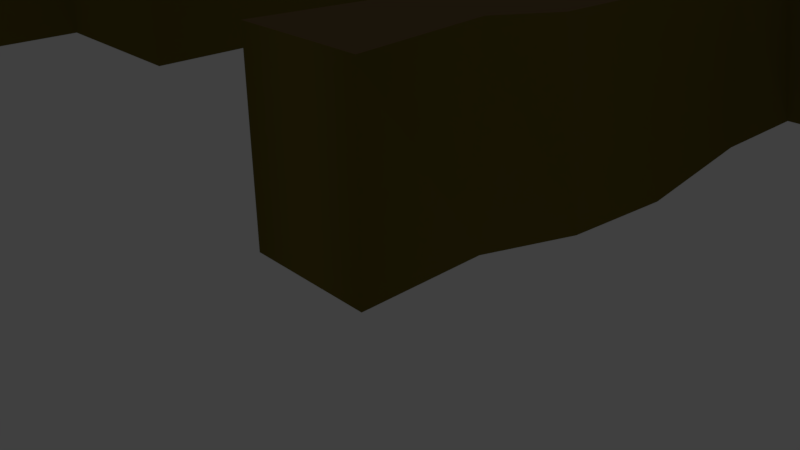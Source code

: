 # Source: Dungeon.blend  (saved by Blender 2.78.0; exported with 4.5.12 LTS)
import bpy
from mathutils import Matrix  # noqa: F401  (used for matrix-valued properties, if any)

bpy.ops.wm.read_factory_settings(use_empty=True)
scene = bpy.context.scene
scene.name = 'Scene'

# ---- collections
col_collection_1 = bpy.data.collections.new('Collection 1'); scene.collection.children.link(col_collection_1)

# ---- materials (node trees are filled in below, after node groups)
mat_floor = bpy.data.materials.new('Floor')
mat_floor.alpha_threshold = 0.0
mat_floor.use_transparent_shadow = False
mat_floor.diffuse_color = (0.2203, 0.1431, 0.06539, 1.0)
mat_floor.roughness = 0.5
mat_floor.line_color = (0.0, 0.0, 0.0, 1.0)
mat_walls = bpy.data.materials.new('Walls')
mat_walls.alpha_threshold = 0.0
mat_walls.use_transparent_shadow = False
mat_walls.diffuse_color = (0.1789, 0.1406, 0.02296, 1.0)
mat_walls.roughness = 0.5
mat_walls.line_color = (0.0, 0.0, 0.0, 1.0)

# ---- material node trees

# ---- world
world_world = bpy.data.worlds.new('World'); scene.world = world_world
world_world.color = (0.05088, 0.05088, 0.05088)
world_world.use_sun_shadow = False
world_world.sun_shadow_jitter_overblur = 0.0
world_world.cycles.sampling_method = 'MANUAL'

# ---- cameras
cam_camera = bpy.data.cameras.new('Camera')
cam_camera.clip_end = 100.0
cam_camera.lens = 35.0
cam_camera.sensor_width = 32.0
cam_camera.sensor_height = 18.0
cam_camera.ortho_scale = 7.314
cam_camera.dof.focus_distance = 0.0
cam_camera.dof.aperture_fstop = 128.0

# ---- lights
light_spot1_004 = bpy.data.lights.new('Spot1.004', 'SPOT')
light_spot1_004.color = (1.0, 0.9915, 0.549)
light_spot1_004.transmission_factor = 0.0
light_spot1_004.energy = 100.0
light_spot1_004.shadow_buffer_clip_start = 0.5
light_spot1_004.shadow_soft_size = 0.1
light_spot1_004.shadow_maximum_resolution = 0.006
light_spot1_004.use_absolute_resolution = True
light_spot1_003 = bpy.data.lights.new('Spot1.003', 'SPOT')
light_spot1_003.color = (1.0, 0.9915, 0.549)
light_spot1_003.transmission_factor = 0.0
light_spot1_003.energy = 100.0
light_spot1_003.shadow_buffer_clip_start = 0.5
light_spot1_003.shadow_soft_size = 0.1
light_spot1_003.shadow_maximum_resolution = 0.006
light_spot1_003.use_absolute_resolution = True
light_spot1_002 = bpy.data.lights.new('Spot1.002', 'SPOT')
light_spot1_002.color = (1.0, 0.9915, 0.549)
light_spot1_002.transmission_factor = 0.0
light_spot1_002.energy = 100.0
light_spot1_002.shadow_buffer_clip_start = 0.5
light_spot1_002.shadow_soft_size = 0.1
light_spot1_002.shadow_maximum_resolution = 0.006
light_spot1_002.use_absolute_resolution = True
light_spot1 = bpy.data.lights.new('Spot1', 'SPOT')
light_spot1.color = (1.0, 0.9915, 0.549)
light_spot1.transmission_factor = 0.0
light_spot1.energy = 100.0
light_spot1.shadow_buffer_clip_start = 0.5
light_spot1.shadow_soft_size = 0.1
light_spot1.shadow_maximum_resolution = 0.006
light_spot1.use_absolute_resolution = True
light_spot1_001 = bpy.data.lights.new('Spot1.001', 'SPOT')
light_spot1_001.color = (1.0, 0.9915, 0.549)
light_spot1_001.transmission_factor = 0.0
light_spot1_001.energy = 100.0
light_spot1_001.shadow_buffer_clip_start = 0.5
light_spot1_001.shadow_soft_size = 0.1
light_spot1_001.shadow_maximum_resolution = 0.006
light_spot1_001.use_absolute_resolution = True

# ---- meshes
me_plane_002 = bpy.data.meshes.new('Plane.002')
me_plane_002.from_pydata([(-1.0, -1.0, 0.0), (1.0, -1.0, 0.0), (-1.0, 1.0, 0.0), (1.0, 1.0, 0.0), (-1.251, 2.363, 0.0), (1.513, 2.363, 0.0), (-1.094, 4.092, 0.0), (1.671, 4.092, 0.0), (-1.42, 6.864, 0.0), (1.344, 6.864, 0.0), (-1.366, 8.82, 0.0), (1.399, 8.82, 0.0), (-1.311, 10.4, 0.0), (1.453, 10.4, 0.0), (-1.257, 12.35, 0.0), (1.508, 12.35, 0.0), (-1.04, 13.87, 0.0), (1.725, 13.87, 0.0), (-1.04, 15.02, 0.0), (1.779, 15.5, 0.0), (-1.572, 16.03, 0.0), (0.9534, 17.15, 0.0), (-2.314, 16.89, 0.0), (-1.023, 19.34, 0.0), (-3.602, 17.49, 0.0), (-3.429, 20.25, 0.0), (-5.065, 15.99, 0.0), (-4.683, 22.09, 0.0), (-6.391, 15.7, 0.0), (-5.966, 22.49, 0.0), (-7.503, 15.65, 0.0), (-7.788, 22.75, 0.0), (-8.987, 16.04, 0.0), (-9.239, 22.36, 0.0), (-10.33, 16.92, 0.0), (-10.51, 21.37, 0.0), (-11.96, 18.33, 0.0), (-12.02, 19.74, 0.0), (-12.99, 18.02, 0.0), (-13.93, 19.08, 0.0), (-13.25, 17.34, 0.0), (-14.65, 17.58, 0.0), (-13.18, 16.42, 0.0), (-15.26, 16.76, 0.0), (-13.29, 15.11, 0.0), (-15.37, 15.46, 0.0), (-13.49, 13.39, 0.0), (-15.6, 13.39, 0.0), (-13.49, 10.61, 0.0), (-15.6, 10.61, 0.0), (-13.49, 2.353, 0.0), (-15.6, 2.353, 0.0), (-9.491, 10.61, 0.0), (-9.491, 2.353, 0.0), (-19.6, 10.61, 0.0), (-19.6, 2.353, 0.0), (-13.49, 0.3535, 0.0), (-15.6, 0.3534, 0.0), (4.399, 8.82, 0.0), (4.453, 10.4, 0.0), (7.399, 8.82, 0.0), (7.453, 10.4, 0.0), (8.852, 8.599, 0.0), (9.478, 10.62, 0.0), (9.939, 8.219, 0.0), (10.89, 9.476, 0.0), (10.64, 7.584, 0.0), (12.15, 8.046, 0.0), (10.77, 6.574, 0.0), (12.34, 6.556, 0.0), (9.761, 5.119, 0.0), (13.35, 5.077, 0.0), (9.815, 3.38, 0.0), (13.41, 3.338, 0.0), (11.05, 1.899, 0.0), (12.28, 1.884, 0.0)], [], [(0, 1, 3, 2), (2, 3, 5, 4), (4, 5, 7, 6), (6, 7, 9, 8), (8, 9, 11, 10), (10, 11, 13, 12), (12, 13, 15, 14), (14, 15, 17, 16), (16, 17, 19, 18), (18, 19, 21, 20), (20, 21, 23, 22), (22, 23, 25, 24), (24, 25, 27, 26), (26, 27, 29, 28), (28, 29, 31, 30), (30, 31, 33, 32), (32, 33, 35, 34), (34, 35, 37, 36), (36, 37, 39, 38), (38, 39, 41, 40), (40, 41, 43, 42), (42, 43, 45, 44), (44, 45, 47, 46), (46, 47, 49, 48), (48, 49, 51, 50), (48, 50, 53, 52), (51, 49, 54, 55), (50, 51, 57, 56), (13, 11, 58, 59), (59, 58, 60, 61), (61, 60, 62, 63), (63, 62, 64, 65), (65, 64, 66, 67), (67, 66, 68, 69), (69, 68, 70, 71), (71, 70, 72, 73), (73, 72, 74, 75)])
me_plane_002.materials.append(mat_floor)
me_plane_002.use_remesh_preserve_volume = False
me_plane_002.use_remesh_preserve_attributes = False
me_plane_002.use_mirror_vertex_groups = False
me_plane_002.update()
me_plane_001 = bpy.data.meshes.new('Plane.001')
me_plane_001.from_pydata([(0.8047, 10.29, 3.0), (1.479, 15.55, 3.0), (0.6951, 16.68, 3.0), (-3.429, 20.25, 3.0), (-7.595, 22.27, 3.0), (-8.853, 21.92, 3.0), (-11.82, 19.58, 3.0), (-15.3, 13.82, 3.0), (-15.6, 10.61, 3.0), (-19.6, 10.61, 3.0), (7.369, 10.2, 3.0), (8.893, 10.37, 3.0), (11.84, 8.117, 3.0), (12.34, 6.556, 3.0), (-1.0, -1.0, 3.0), (1.0, -1.0, 3.0), (1.303, 2.025, 3.0), (-0.9404, 4.604, 3.0), (1.457, 4.604, 3.0), (0.7576, 8.925, 3.0), (-1.126, 13.28, 3.0), (-3.602, 17.49, 3.0), (-8.634, 16.45, 3.0), (-10.54, 17.46, 3.0), (-11.78, 18.52, 3.0), (-13.35, 16.16, 3.0), (-13.49, 10.61, 3.0), (5.369, 8.925, 3.0), (10.77, 6.574, 3.0), (10.25, 3.59, 3.0), (11.05, 1.899, 3.0), (-13.49, 2.353, 3.0), (-15.6, 2.353, 3.0), (-9.491, 2.353, 3.0), (-15.6, 0.3534, 3.0), (-0.7368, 1.168, 3.0), (0.7692, 1.168, 3.0), (-1.094, 2.025, 3.0), (-1.198, 6.333, 3.0), (1.199, 6.333, 3.0), (-1.174, 9.204, 3.0), (-1.135, 9.985, 3.0), (1.271, 13.28, 3.0), (-0.9648, 14.13, 3.0), (1.432, 14.13, 3.0), (-0.9648, 15.12, 3.0), (-1.207, 15.83, 3.0), (-1.765, 16.48, 3.0), (-0.7927, 18.32, 3.0), (-5.528, 16.77, 3.0), (-5.241, 21.36, 3.0), (-6.383, 16.15, 3.0), (-6.015, 22.04, 3.0), (-7.348, 16.11, 3.0), (-10.68, 20.81, 3.0), (-12.99, 18.02, 3.0), (-13.93, 19.08, 3.0), (-13.25, 17.34, 3.0), (-14.65, 17.58, 3.0), (-15.15, 16.46, 3.0), (-13.44, 15.03, 3.0), (-15.25, 15.33, 3.0), (-13.7, 13.82, 3.0), (-9.491, 10.61, 3.0), (-19.6, 2.353, 3.0), (-13.49, 0.3535, 3.0), (5.416, 10.29, 3.0), (7.328, 9.015, 3.0), (8.422, 8.849, 3.0), (10.18, 8.247, 3.0), (10.89, 9.193, 3.0), (10.7, 7.768, 3.0), (10.21, 4.899, 3.0), (12.91, 4.867, 3.0), (12.96, 3.558, 3.0), (12.28, 1.884, 3.0)], [], [(14, 35, 36, 15), (35, 37, 16, 36), (37, 17, 18, 16), (17, 38, 39, 18), (38, 40, 19, 39), (40, 41, 0, 19), (41, 20, 42, 0), (20, 43, 44, 42), (43, 45, 1, 44), (45, 46, 2, 1), (46, 47, 48, 2), (47, 21, 3, 48), (21, 49, 50, 3), (49, 51, 52, 50), (51, 53, 4, 52), (53, 22, 5, 4), (22, 23, 54, 5), (23, 24, 6, 54), (24, 55, 56, 6), (55, 57, 58, 56), (57, 25, 59, 58), (25, 60, 61, 59), (60, 62, 7, 61), (62, 26, 8, 7), (26, 31, 32, 8), (26, 63, 33, 31), (32, 64, 9, 8), (31, 65, 34, 32), (0, 66, 27, 19), (66, 10, 67, 27), (10, 11, 68, 67), (11, 70, 69, 68), (70, 12, 71, 69), (12, 13, 28, 71), (13, 73, 72, 28), (73, 74, 29, 72), (74, 75, 30, 29)])
me_plane_001.materials.append(mat_floor)
me_plane_001.use_remesh_preserve_volume = False
me_plane_001.use_remesh_preserve_attributes = False
me_plane_001.use_mirror_vertex_groups = False
me_plane_001.update()
me_plane = bpy.data.meshes.new('Plane')
me_plane.from_pydata([(-1.0, -1.0, 0.0), (1.0, -1.0, 0.0), (-1.0, 1.0, 0.0), (1.0, 1.0, 0.0), (-1.251, 2.363, 0.0), (1.513, 2.363, 0.0), (-1.094, 4.092, 0.0), (1.671, 4.092, 0.0), (-1.42, 6.864, 0.0), (1.344, 6.864, 0.0), (-1.366, 8.82, 0.0), (1.399, 8.82, 0.0), (-1.311, 10.4, 0.0), (1.453, 10.4, 0.0), (-1.257, 12.35, 0.0), (1.508, 12.35, 0.0), (-1.04, 13.87, 0.0), (1.725, 13.87, 0.0), (-1.04, 15.02, 0.0), (1.779, 15.5, 0.0), (-1.572, 16.03, 0.0), (0.9534, 17.15, 0.0), (-2.314, 16.89, 0.0), (-1.023, 19.34, 0.0), (-3.602, 17.49, 0.0), (-3.429, 20.25, 0.0), (-5.065, 15.99, 0.0), (-4.683, 22.09, 0.0), (-6.391, 15.7, 0.0), (-5.966, 22.49, 0.0), (-7.503, 15.65, 0.0), (-7.788, 22.75, 0.0), (-8.987, 16.04, 0.0), (-9.239, 22.36, 0.0), (-10.33, 16.92, 0.0), (-10.51, 21.37, 0.0), (-11.96, 18.33, 0.0), (-12.02, 19.74, 0.0), (-12.99, 18.02, 0.0), (-13.93, 19.08, 0.0), (-13.25, 17.34, 0.0), (-14.65, 17.58, 0.0), (-13.18, 16.42, 0.0), (-15.26, 16.76, 0.0), (-13.29, 15.11, 0.0), (-15.37, 15.46, 0.0), (-13.49, 13.39, 0.0), (-15.6, 13.39, 0.0), (-13.49, 10.61, 0.0), (-15.6, 10.61, 0.0), (-13.49, 2.353, 0.0), (-15.6, 2.353, 0.0), (-9.491, 10.61, 0.0), (-9.491, 2.353, 0.0), (-19.6, 10.61, 0.0), (-19.6, 2.353, 0.0), (-13.49, 0.3535, 0.0), (-15.6, 0.3534, 0.0), (4.399, 8.82, 0.0), (4.453, 10.4, 0.0), (7.399, 8.82, 0.0), (7.453, 10.4, 0.0), (8.852, 8.599, 0.0), (9.478, 10.62, 0.0), (9.939, 8.219, 0.0), (10.89, 9.476, 0.0), (10.64, 7.584, 0.0), (12.15, 8.046, 0.0), (10.77, 6.574, 0.0), (12.34, 6.556, 0.0), (9.761, 5.119, 0.0), (13.35, 5.077, 0.0), (9.815, 3.38, 0.0), (13.41, 3.338, 0.0), (11.05, 1.899, 0.0), (12.28, 1.884, 0.0), (0.8047, 10.29, 3.0), (1.479, 15.55, 3.0), (0.6951, 16.68, 3.0), (-3.429, 20.25, 3.0), (-7.595, 22.27, 3.0), (-8.853, 21.92, 3.0), (-11.82, 19.58, 3.0), (-15.3, 13.82, 3.0), (-15.6, 10.61, 3.0), (-19.6, 10.61, 3.0), (7.369, 10.2, 3.0), (8.893, 10.37, 3.0), (11.84, 8.117, 3.0), (12.34, 6.556, 3.0), (-1.0, -1.0, 3.0), (1.0, -1.0, 3.0), (1.303, 2.025, 3.0), (-0.9404, 4.604, 3.0), (1.457, 4.604, 3.0), (0.7576, 8.925, 3.0), (-1.126, 13.28, 3.0), (-3.602, 17.49, 3.0), (-8.634, 16.45, 3.0), (-10.54, 17.46, 3.0), (-11.78, 18.52, 3.0), (-13.35, 16.16, 3.0), (-13.49, 10.61, 3.0), (5.369, 8.925, 3.0), (10.77, 6.574, 3.0), (10.25, 3.59, 3.0), (11.05, 1.899, 3.0), (-13.49, 2.353, 3.0), (-15.6, 2.353, 3.0), (-9.491, 2.353, 3.0), (-15.6, 0.3534, 3.0), (-0.7368, 1.168, 3.0), (0.7692, 1.168, 3.0), (-1.094, 2.025, 3.0), (-1.198, 6.333, 3.0), (1.199, 6.333, 3.0), (-1.174, 9.204, 3.0), (-1.135, 9.985, 3.0), (1.271, 13.28, 3.0), (-0.9648, 14.13, 3.0), (1.432, 14.13, 3.0), (-0.9648, 15.12, 3.0), (-1.207, 15.83, 3.0), (-1.765, 16.48, 3.0), (-0.7927, 18.32, 3.0), (-5.528, 16.77, 3.0), (-5.241, 21.36, 3.0), (-6.383, 16.15, 3.0), (-6.015, 22.04, 3.0), (-7.348, 16.11, 3.0), (-10.68, 20.81, 3.0), (-12.99, 18.02, 3.0), (-13.93, 19.08, 3.0), (-13.25, 17.34, 3.0), (-14.65, 17.58, 3.0), (-15.15, 16.46, 3.0), (-13.44, 15.03, 3.0), (-15.25, 15.33, 3.0), (-13.7, 13.82, 3.0), (-9.491, 10.61, 3.0), (-19.6, 2.353, 3.0), (-13.49, 0.3535, 3.0), (5.416, 10.29, 3.0), (7.328, 9.015, 3.0), (8.422, 8.849, 3.0), (10.18, 8.247, 3.0), (10.89, 9.193, 3.0), (10.7, 7.768, 3.0), (10.21, 4.899, 3.0), (12.91, 4.867, 3.0), (12.96, 3.558, 3.0), (12.28, 1.884, 3.0)], [], [(13, 59, 142, 76), (15, 13, 76, 118), (33, 31, 80, 81), (67, 69, 89, 88), (25, 23, 124, 79), (43, 41, 134, 135), (59, 61, 86, 142), (17, 15, 118, 120), (35, 33, 81, 130), (69, 71, 149, 89), (27, 25, 79, 126), (45, 43, 135, 137), (61, 63, 87, 86), (19, 17, 120, 77), (37, 35, 130, 82), (54, 49, 84, 85), (71, 73, 150, 149), (29, 27, 126, 128), (47, 45, 137, 83), (63, 65, 146, 87), (21, 19, 77, 78), (39, 37, 82, 132), (31, 29, 128, 80), (73, 75, 151, 150), (49, 47, 83, 84), (65, 67, 88, 146), (23, 21, 78, 124), (41, 39, 132, 134), (20, 22, 123, 122), (38, 40, 133, 131), (68, 66, 147, 104), (12, 14, 96, 117), (30, 32, 98, 129), (7, 5, 92, 94), (60, 58, 103, 143), (4, 6, 93, 113), (22, 24, 97, 123), (40, 42, 101, 133), (70, 68, 104, 148), (0, 2, 111, 90), (14, 16, 119, 96), (32, 34, 99, 98), (48, 52, 139, 102), (9, 7, 94, 115), (62, 60, 143, 144), (6, 8, 114, 93), (24, 26, 125, 97), (42, 44, 136, 101), (3, 1, 91, 112), (72, 70, 148, 105), (16, 18, 121, 119), (34, 36, 100, 99), (11, 9, 115, 95), (64, 62, 144, 145), (8, 10, 116, 114), (26, 28, 127, 125), (44, 46, 138, 136), (74, 72, 105, 106), (18, 20, 122, 121), (36, 38, 131, 100), (66, 64, 145, 147), (10, 12, 117, 116), (28, 30, 129, 127), (46, 48, 102, 138), (5, 3, 112, 92), (58, 11, 95, 103), (2, 4, 113, 111), (57, 51, 108, 110), (51, 55, 140, 108), (53, 50, 107, 109), (50, 56, 141, 107), (56, 57, 110, 141), (74, 106, 151, 75), (53, 109, 139, 52), (55, 54, 85, 140), (1, 0, 90, 91)])
me_plane.polygons.foreach_set('use_smooth', [True] * 76)
me_plane.materials.append(mat_walls)
me_plane.use_remesh_preserve_volume = False
me_plane.use_remesh_preserve_attributes = False
me_plane.use_mirror_vertex_groups = False
me_plane.update()

# ---- objects
ob_spot_004 = bpy.data.objects.new('Spot.004', light_spot1_004)
ob_spot_003 = bpy.data.objects.new('Spot.003', light_spot1_003)
ob_spot_002 = bpy.data.objects.new('Spot.002', light_spot1_002)
ob_floor = bpy.data.objects.new('Floor', me_plane_002)
ob_ceiling = bpy.data.objects.new('Ceiling', me_plane_001)
ob_walls = bpy.data.objects.new('Walls', me_plane)
ob_camera = bpy.data.objects.new('Camera', cam_camera)
ob_spot_005 = bpy.data.objects.new('Spot.005', light_spot1)
ob_spot_001 = bpy.data.objects.new('Spot.001', light_spot1_001)

# ---- transforms, parenting, visibility, modifiers, constraints
ob_spot_004.location = (-7.276, 19.11, 2.615)
ob_spot_004.lineart.crease_threshold = 0.0
ob_spot_003.location = (-11.68, 6.609, 2.615)
ob_spot_003.lineart.crease_threshold = 0.0
ob_spot_002.location = (-17.42, 6.609, 2.615)
ob_spot_002.lineart.crease_threshold = 0.0
ob_floor.location = (0.0, 0.0, 0.0)
ob_floor.lineart.crease_threshold = 0.0
ob_ceiling.location = (0.0, 0.0, 0.0)
ob_ceiling.lineart.crease_threshold = 0.0
ob_walls.location = (0.0, 0.0, 0.0)
ob_walls.lineart.crease_threshold = 0.0
ob_camera.location = (7.481, -6.508, 5.344)
ob_camera.rotation_euler = (1.109, 0.0, 0.8149)
ob_camera.lock_rotations_4d = False
ob_camera.empty_display_type = 'ARROWS'
ob_camera.color = (0.0, 0.0, 0.0, 0.0)
ob_camera.hide_select = True
ob_camera.display_type = 'WIRE'
ob_camera.lineart.crease_threshold = 0.0
ob_spot_005.location = (0.01924, -0.3934, 1.983)
ob_spot_005.rotation_euler = (4.602e-07, -1.247, 1.571)
ob_spot_005.lineart.crease_threshold = 0.0
ob_spot_001.location = (11.63, 4.132, 2.615)
ob_spot_001.lineart.crease_threshold = 0.0

# ---- collection membership
col_collection_1.objects.link(ob_spot_004)
col_collection_1.objects.link(ob_spot_003)
col_collection_1.objects.link(ob_spot_002)
col_collection_1.objects.link(ob_floor)
col_collection_1.objects.link(ob_ceiling)
col_collection_1.objects.link(ob_walls)
col_collection_1.objects.link(ob_camera)
col_collection_1.objects.link(ob_spot_005)
col_collection_1.objects.link(ob_spot_001)

# ---- scene / render settings (as saved in the file)
scene.camera = ob_camera
scene.frame_start = 1; scene.frame_end = 250; scene.frame_set(1)
scene.render.engine = 'BLENDER_EEVEE_NEXT'
scene.render.resolution_percentage = 50
scene.render.dither_intensity = 0.0
scene.cycles.use_denoising = False
scene.cycles.samples = 128
scene.cycles.sampling_pattern = 'TABULATED_SOBOL'
scene.cycles.light_sampling_threshold = 0.0
scene.cycles.use_adaptive_sampling = False
scene.cycles.use_light_tree = False
scene.cycles.blur_glossy = 0.0
scene.cycles.sample_clamp_indirect = 0.0
scene.view_settings.view_transform = 'Standard'
bpy.context.view_layer.update()
